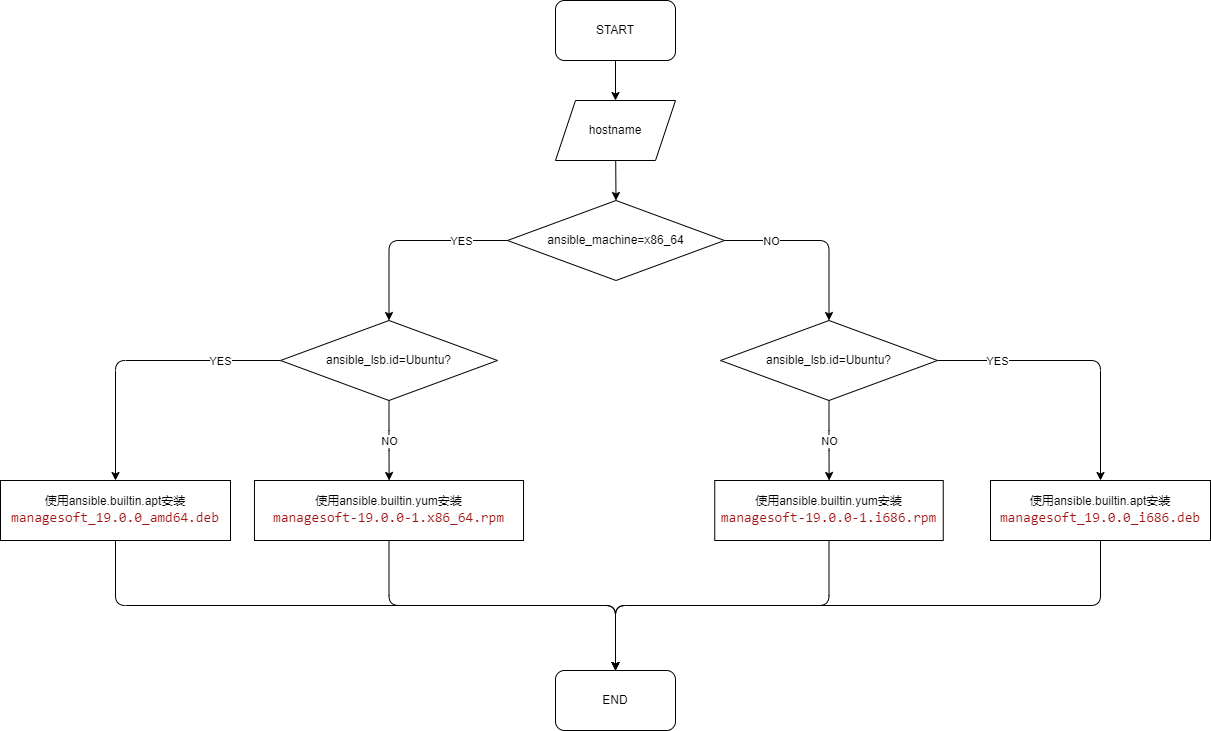

The diagram above was exported from draw.io. Its source (the exported page's mxGraphModel, read from the mxfile embedded in the PNG):
<mxGraphModel dx="1930" dy="504" grid="1" gridSize="10" guides="1" tooltips="1" connect="1" arrows="1" fold="1" page="1" pageScale="1" pageWidth="850" pageHeight="1100" background="#ffffff" math="0" shadow="0">
  <root>
    <mxCell id="0" />
    <mxCell id="1" parent="0" />
    <mxCell id="5" style="edgeStyle=none;html=1;entryX=0.5;entryY=0;entryDx=0;entryDy=0;" parent="1" source="2" target="3" edge="1">
      <mxGeometry relative="1" as="geometry" />
    </mxCell>
    <mxCell id="2" value="START" style="rounded=1;whiteSpace=wrap;html=1;" parent="1" vertex="1">
      <mxGeometry x="365" y="40" width="120" height="60" as="geometry" />
    </mxCell>
    <mxCell id="6" style="edgeStyle=none;html=1;entryX=0.5;entryY=0;entryDx=0;entryDy=0;" parent="1" source="3" target="4" edge="1">
      <mxGeometry relative="1" as="geometry" />
    </mxCell>
    <mxCell id="3" value="hostname" style="shape=parallelogram;perimeter=parallelogramPerimeter;whiteSpace=wrap;html=1;fixedSize=1;" parent="1" vertex="1">
      <mxGeometry x="365" y="140" width="120" height="60" as="geometry" />
    </mxCell>
    <mxCell id="14" style="edgeStyle=orthogonalEdgeStyle;html=1;" parent="1" source="4" target="10" edge="1">
      <mxGeometry relative="1" as="geometry" />
    </mxCell>
    <mxCell id="18" value="YES" style="edgeLabel;html=1;align=center;verticalAlign=middle;resizable=0;points=[];" parent="14" vertex="1" connectable="0">
      <mxGeometry x="-0.6272" y="-4" relative="1" as="geometry">
        <mxPoint x="-10" y="4" as="offset" />
      </mxGeometry>
    </mxCell>
    <mxCell id="29" style="edgeStyle=orthogonalEdgeStyle;html=1;exitX=1;exitY=0.5;exitDx=0;exitDy=0;" parent="1" source="4" target="26" edge="1">
      <mxGeometry relative="1" as="geometry" />
    </mxCell>
    <mxCell id="30" value="NO" style="edgeLabel;html=1;align=center;verticalAlign=middle;resizable=0;points=[];" parent="29" vertex="1" connectable="0">
      <mxGeometry x="-0.6314" y="-4" relative="1" as="geometry">
        <mxPoint x="12" y="-4" as="offset" />
      </mxGeometry>
    </mxCell>
    <mxCell id="4" value="ansible_machine=x86_64" style="rhombus;whiteSpace=wrap;html=1;" parent="1" vertex="1">
      <mxGeometry x="317" y="240" width="217" height="80" as="geometry" />
    </mxCell>
    <mxCell id="16" style="edgeStyle=orthogonalEdgeStyle;html=1;" parent="1" source="10" target="15" edge="1">
      <mxGeometry relative="1" as="geometry" />
    </mxCell>
    <mxCell id="17" value="YES" style="edgeLabel;html=1;align=center;verticalAlign=middle;resizable=0;points=[];" parent="16" vertex="1" connectable="0">
      <mxGeometry x="-0.6174" y="-3" relative="1" as="geometry">
        <mxPoint x="-6" y="3" as="offset" />
      </mxGeometry>
    </mxCell>
    <mxCell id="20" style="edgeStyle=orthogonalEdgeStyle;html=1;" parent="1" source="10" target="19" edge="1">
      <mxGeometry relative="1" as="geometry" />
    </mxCell>
    <mxCell id="21" value="NO" style="edgeLabel;html=1;align=center;verticalAlign=middle;resizable=0;points=[];" parent="20" vertex="1" connectable="0">
      <mxGeometry x="0.2619" y="-1" relative="1" as="geometry">
        <mxPoint x="1" y="-10" as="offset" />
      </mxGeometry>
    </mxCell>
    <mxCell id="10" value="ansible_lsb.id=Ubuntu?" style="rhombus;whiteSpace=wrap;html=1;" parent="1" vertex="1">
      <mxGeometry x="90" y="360" width="217" height="80" as="geometry" />
    </mxCell>
    <mxCell id="34" style="edgeStyle=orthogonalEdgeStyle;html=1;entryX=0.5;entryY=0;entryDx=0;entryDy=0;exitX=0.5;exitY=1;exitDx=0;exitDy=0;" parent="1" source="15" target="32" edge="1">
      <mxGeometry relative="1" as="geometry" />
    </mxCell>
    <mxCell id="15" value="使用ansible.builtin.apt安装&lt;br&gt;&lt;div style=&quot;color: rgb(59, 59, 59); background-color: rgb(255, 255, 255); font-family: Consolas, &amp;quot;Courier New&amp;quot;, monospace; font-size: 14px; line-height: 19px;&quot;&gt;&lt;span style=&quot;color: #a31515;&quot;&gt;managesoft_19.0.0_amd64.deb&lt;/span&gt;&lt;/div&gt;" style="rounded=0;whiteSpace=wrap;html=1;" parent="1" vertex="1">
      <mxGeometry x="-190" y="520" width="230" height="60" as="geometry" />
    </mxCell>
    <mxCell id="33" style="edgeStyle=orthogonalEdgeStyle;html=1;exitX=0.5;exitY=1;exitDx=0;exitDy=0;" parent="1" source="19" target="32" edge="1">
      <mxGeometry relative="1" as="geometry" />
    </mxCell>
    <mxCell id="19" value="使用ansible.builtin.yum安装&lt;br&gt;&lt;div style=&quot;color: rgb(59, 59, 59); background-color: rgb(255, 255, 255); font-family: Consolas, &amp;quot;Courier New&amp;quot;, monospace; font-size: 14px; line-height: 19px;&quot;&gt;&lt;div style=&quot;line-height: 19px;&quot;&gt;&lt;span style=&quot;color: #a31515;&quot;&gt;managesoft-19.0.0-1.x86_64.rpm&lt;/span&gt;&lt;/div&gt;&lt;/div&gt;" style="rounded=0;whiteSpace=wrap;html=1;" parent="1" vertex="1">
      <mxGeometry x="63.97" y="520" width="269.06" height="60" as="geometry" />
    </mxCell>
    <mxCell id="22" style="edgeStyle=orthogonalEdgeStyle;html=1;" parent="1" source="26" target="27" edge="1">
      <mxGeometry relative="1" as="geometry" />
    </mxCell>
    <mxCell id="23" value="YES" style="edgeLabel;html=1;align=center;verticalAlign=middle;resizable=0;points=[];" parent="22" vertex="1" connectable="0">
      <mxGeometry x="-0.6174" y="-3" relative="1" as="geometry">
        <mxPoint x="5" y="-3" as="offset" />
      </mxGeometry>
    </mxCell>
    <mxCell id="24" style="edgeStyle=orthogonalEdgeStyle;html=1;" parent="1" source="26" target="28" edge="1">
      <mxGeometry relative="1" as="geometry" />
    </mxCell>
    <mxCell id="25" value="NO" style="edgeLabel;html=1;align=center;verticalAlign=middle;resizable=0;points=[];" parent="24" vertex="1" connectable="0">
      <mxGeometry x="0.2619" y="-1" relative="1" as="geometry">
        <mxPoint x="1" y="-10" as="offset" />
      </mxGeometry>
    </mxCell>
    <mxCell id="26" value="ansible_lsb.id=Ubuntu?" style="rhombus;whiteSpace=wrap;html=1;" parent="1" vertex="1">
      <mxGeometry x="530" y="360" width="217" height="80" as="geometry" />
    </mxCell>
    <mxCell id="36" style="edgeStyle=orthogonalEdgeStyle;html=1;exitX=0.5;exitY=1;exitDx=0;exitDy=0;" parent="1" source="27" target="32" edge="1">
      <mxGeometry relative="1" as="geometry" />
    </mxCell>
    <mxCell id="27" value="使用ansible.builtin.apt安装&lt;br&gt;&lt;div style=&quot;color: rgb(59, 59, 59); background-color: rgb(255, 255, 255); font-family: Consolas, &amp;quot;Courier New&amp;quot;, monospace; font-size: 14px; line-height: 19px;&quot;&gt;&lt;span style=&quot;color: #a31515;&quot;&gt;managesoft_19.0.0_i686.deb&lt;/span&gt;&lt;/div&gt;" style="rounded=0;whiteSpace=wrap;html=1;" parent="1" vertex="1">
      <mxGeometry x="800" y="520" width="220" height="60" as="geometry" />
    </mxCell>
    <mxCell id="35" style="edgeStyle=orthogonalEdgeStyle;html=1;exitX=0.5;exitY=1;exitDx=0;exitDy=0;" parent="1" source="28" target="32" edge="1">
      <mxGeometry relative="1" as="geometry" />
    </mxCell>
    <mxCell id="28" value="使用ansible.builtin.yum安装&lt;br&gt;&lt;div style=&quot;color: rgb(59, 59, 59); background-color: rgb(255, 255, 255); font-family: Consolas, &amp;quot;Courier New&amp;quot;, monospace; font-size: 14px; line-height: 19px;&quot;&gt;&lt;span style=&quot;color: #a31515;&quot;&gt;managesoft-19.0.0-1.i686.rpm&lt;/span&gt;&lt;/div&gt;" style="rounded=0;whiteSpace=wrap;html=1;" parent="1" vertex="1">
      <mxGeometry x="524.25" y="520" width="228.5" height="60" as="geometry" />
    </mxCell>
    <mxCell id="32" value="END" style="rounded=1;whiteSpace=wrap;html=1;" parent="1" vertex="1">
      <mxGeometry x="365" y="710" width="120" height="60" as="geometry" />
    </mxCell>
  </root>
</mxGraphModel>